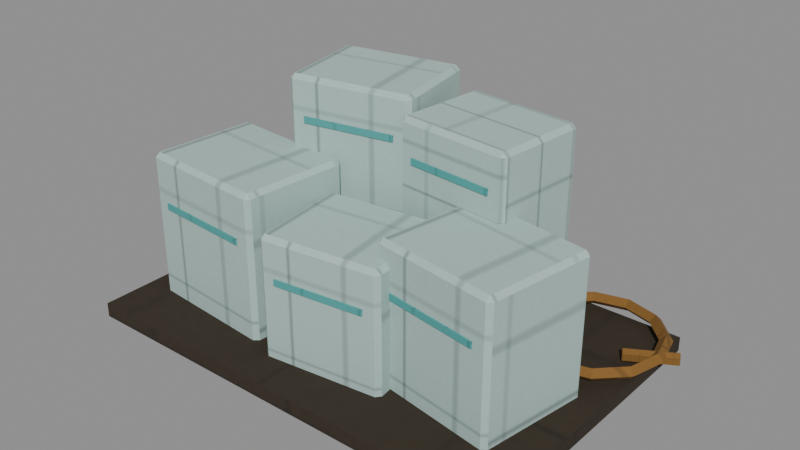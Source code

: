 # Source: ice-blocks.e9.blend  (saved by Blender 5.1.30; exported with 4.5.12 LTS)
import bpy
from mathutils import Matrix  # noqa: F401  (used for matrix-valued properties, if any)

bpy.ops.wm.read_factory_settings(use_empty=True)
scene = bpy.context.scene
scene.name = 'Scene'

# ---- images (referenced by path relative to the original .blend; pixels are not part of the script)
import os
ASSET_DIR = os.environ.get("B2B_ASSET_DIR", "")  # directory of the original .blend (textures are referenced by path, not embedded)
HERE = os.path.dirname(os.path.abspath(__file__))  # packed textures are extracted next to this script under _unpacked/

def load_image(name, relpath, width, height, colorspace="sRGB"):
    """Load a texture the original file referenced (path relative to the .blend, or extracted next to this script)."""
    p = next((c for c in (os.path.join(HERE, relpath), os.path.join(ASSET_DIR, relpath)) if relpath and os.path.exists(c)), "")
    if p:
        img = bpy.data.images.load(p, check_existing=True)
        img.name = name
    else:  # same state as the original file: an image datablock whose file is absent (Cycles renders it pink)
        img = bpy.data.images.new(name, width, height)
        img.source = "FILE"
        img.filepath = "//" + (relpath or name)
    img.colorspace_settings.name = colorspace
    return img
img_era_props_e9_atlas_png = load_image('era-props-e9-atlas.png', '_unpacked/era-props-e9-atlas.9faf45d8.png', 512, 512, 'sRGB')

# ---- materials (node trees are filled in below, after node groups)
mat_e9redfieldspropssharedmaterial = bpy.data.materials.new('E9RedfieldsPropsSharedMaterial')

# ---- material node trees
mat_e9redfieldspropssharedmaterial.use_nodes = True; mat_e9redfieldspropssharedmaterial.node_tree.nodes.clear()
_N = mat_e9redfieldspropssharedmaterial.node_tree.nodes; _L = mat_e9redfieldspropssharedmaterial.node_tree.links
n0 = _N.new('ShaderNodeOutputMaterial'); n0.name = 'Material Output'; n0.location = (0, 0)
n1 = _N.new('ShaderNodeBsdfPrincipled'); n1.name = 'Principled BSDF'; n1.location = (0, 0)
n1.inputs[2].default_value = 0.9
n1.inputs[27].default_value = (0.0, 0.0, 0.0, 1.0)
n2 = _N.new('ShaderNodeTexImage'); n2.name = 'Image Texture'; n2.location = (0, 0)
n2.image = img_era_props_e9_atlas_png
_L.new(n2.outputs[0], n1.inputs[0])
_L.new(n1.outputs[0], n0.inputs[0])
n0.is_active_output = True

# ---- meshes
me_iceblockse9mesh = bpy.data.meshes.new('IceBlocksE9Mesh')
me_iceblockse9mesh.from_pydata([(-1.25, -0.825, 0.0), (-1.25, -0.825, 0.08), (-1.25, 0.825, 0.0), (-1.25, 0.825, 0.08), (1.25, -0.825, 0.0), (1.25, -0.825, 0.08), (1.25, 0.825, 0.0), (1.25, 0.825, 0.08), (-1.097, -0.4957, 0.03), (-1.099, -0.5206, 0.055), (-1.122, -0.4937, 0.055), (-1.099, -0.5206, 0.865), (-1.097, -0.4957, 0.89), (-1.122, -0.4937, 0.865), (-1.051, 0.07246, 0.03), (-1.076, 0.07446, 0.055), (-1.049, 0.09738, 0.055), (-1.051, 0.07246, 0.89), (-1.049, 0.09738, 0.865), (-1.076, 0.07446, 0.865), (-0.3889, -0.5525, 0.03), (-0.364, -0.5545, 0.055), (-0.3909, -0.5774, 0.055), (-0.3889, -0.5525, 0.89), (-0.3909, -0.5774, 0.865), (-0.364, -0.5545, 0.865), (-0.3434, 0.01572, 0.03), (-0.3414, 0.04064, 0.055), (-0.3184, 0.01372, 0.055), (-0.3434, 0.01572, 0.89), (-0.3184, 0.01372, 0.865), (-0.3414, 0.04064, 0.865), (-1.026, -0.5345, 0.5973), (-1.026, -0.5345, 0.6323), (-0.9749, 0.09945, 0.5973), (-0.9749, 0.09945, 0.6323), (-0.4651, -0.5795, 0.5973), (-0.4651, -0.5795, 0.6323), (-0.4143, 0.05451, 0.5973), (-0.4143, 0.05451, 0.6323), (-0.231, -0.6008, 0.03), (-0.228, -0.6256, 0.055), (-0.2558, -0.6038, 0.055), (-0.228, -0.6256, 0.725), (-0.231, -0.6008, 0.75), (-0.2558, -0.6038, 0.725), (-0.2945, -0.07462, 0.03), (-0.3193, -0.07761, 0.055), (-0.2975, -0.04979, 0.055), (-0.2945, -0.07462, 0.75), (-0.2975, -0.04979, 0.725), (-0.3193, -0.07761, 0.725), (0.3945, -0.5254, 0.03), (0.4193, -0.5224, 0.055), (0.3975, -0.5502, 0.055), (0.3945, -0.5254, 0.75), (0.3975, -0.5502, 0.725), (0.4193, -0.5224, 0.725), (0.331, 0.0008036, 0.03), (0.328, 0.02562, 0.055), (0.3558, 0.003796, 0.055), (0.331, 0.0008036, 0.75), (0.3558, 0.003796, 0.725), (0.328, 0.02562, 0.725), (-0.1641, -0.626, 0.5021), (-0.1641, -0.626, 0.5371), (-0.2355, -0.03426, 0.5021), (-0.2355, -0.03426, 0.5371), (0.3355, -0.5657, 0.5021), (0.3355, -0.5657, 0.5371), (0.2641, 0.02598, 0.5021), (0.2641, 0.02598, 0.5371), (0.3423, -0.4179, 0.03), (0.3383, -0.4425, 0.055), (0.3176, -0.4139, 0.055), (0.3383, -0.4425, 0.825), (0.3423, -0.4179, 0.85), (0.3176, -0.4139, 0.825), (0.4363, 0.1646, 0.03), (0.4116, 0.1686, 0.055), (0.4403, 0.1893, 0.055), (0.4363, 0.1646, 0.85), (0.4403, 0.1893, 0.825), (0.4116, 0.1686, 0.825), (1.004, -0.5246, 0.03), (1.028, -0.5286, 0.055), (0.9997, -0.5493, 0.055), (1.004, -0.5246, 0.85), (0.9997, -0.5493, 0.825), (1.028, -0.5286, 0.825), (1.098, 0.05786, 0.03), (1.102, 0.08254, 0.055), (1.122, 0.05388, 0.055), (1.098, 0.05786, 0.85), (1.122, 0.05388, 0.825), (1.102, 0.08254, 0.825), (0.4047, -0.4614, 0.5701), (0.4047, -0.4614, 0.6051), (0.5093, 0.1863, 0.5701), (0.5093, 0.1863, 0.6051), (0.9307, -0.5463, 0.5701), (0.9307, -0.5463, 0.6051), (1.035, 0.1014, 0.5701), (1.035, 0.1014, 0.6051), (-0.6241, 0.03094, 0.56), (-0.6196, 0.006339, 0.585), (-0.6487, 0.02646, 0.585), (-0.6196, 0.006339, 1.255), (-0.6241, 0.03094, 1.28), (-0.6487, 0.02646, 1.255), (-0.7154, 0.5327, 0.56), (-0.74, 0.5282, 0.585), (-0.7199, 0.5573, 0.585), (-0.7154, 0.5327, 1.28), (-0.7199, 0.5573, 1.255), (-0.74, 0.5282, 1.255), (0.0154, 0.1473, 0.56), (0.04, 0.1518, 0.585), (0.01988, 0.1227, 0.585), (0.0154, 0.1473, 1.28), (0.01988, 0.1227, 1.255), (0.04, 0.1518, 1.255), (-0.0759, 0.6491, 0.56), (-0.08038, 0.6737, 0.585), (-0.05131, 0.6535, 0.585), (-0.0759, 0.6491, 1.28), (-0.05131, 0.6535, 1.255), (-0.08038, 0.6737, 1.255), (-0.5533, 0.01028, 1.032), (-0.5533, 0.01028, 1.067), (-0.6564, 0.577, 1.032), (-0.6564, 0.577, 1.067), (-0.04362, 0.103, 1.032), (-0.04362, 0.103, 1.067), (-0.1467, 0.6697, 1.032), (-0.1467, 0.6697, 1.067), (0.05206, 0.09667, 0.54), (0.04957, 0.0718, 0.565), (0.02719, 0.09917, 0.565), (0.04957, 0.0718, 1.175), (0.05206, 0.09667, 1.2), (0.02719, 0.09917, 1.175), (0.101, 0.5842, 0.54), (0.07611, 0.5867, 0.565), (0.1035, 0.6091, 0.565), (0.101, 0.5842, 1.2), (0.1035, 0.6091, 1.175), (0.07611, 0.5867, 1.175), (0.659, 0.03577, 0.54), (0.6839, 0.03328, 0.565), (0.6565, 0.0109, 0.565), (0.659, 0.03577, 1.2), (0.6565, 0.0109, 1.175), (0.6839, 0.03328, 1.175), (0.7079, 0.5233, 0.54), (0.7104, 0.5482, 0.565), (0.7328, 0.5208, 0.565), (0.7079, 0.5233, 1.2), (0.7328, 0.5208, 1.175), (0.7104, 0.5482, 1.175), (0.1093, 0.05777, 0.9713), (0.1093, 0.05777, 1.006), (0.1648, 0.611, 0.9713), (0.1648, 0.611, 1.006), (0.5952, 0.00901, 0.9713), (0.5952, 0.00901, 1.006), (0.6507, 0.5622, 0.9713), (0.6507, 0.5622, 1.006), (1.325, 0.5, 0.13), (1.29, 0.5, 0.165), (1.255, 0.5, 0.13), (1.29, 0.5, 0.095), (1.272, 0.6975, 0.13), (1.242, 0.68, 0.165), (1.211, 0.6625, 0.13), (1.242, 0.68, 0.095), (1.128, 0.8421, 0.13), (1.11, 0.8118, 0.165), (1.092, 0.7815, 0.13), (1.11, 0.8118, 0.095), (0.93, 0.895, 0.13), (0.93, 0.86, 0.165), (0.93, 0.825, 0.13), (0.93, 0.86, 0.095), (0.7325, 0.8421, 0.13), (0.75, 0.8118, 0.165), (0.7675, 0.7815, 0.13), (0.75, 0.8118, 0.095), (0.5879, 0.6975, 0.13), (0.6182, 0.68, 0.165), (0.6485, 0.6625, 0.13), (0.6182, 0.68, 0.095), (0.535, 0.5, 0.13), (0.57, 0.5, 0.165), (0.605, 0.5, 0.13), (0.57, 0.5, 0.095), (0.5879, 0.3025, 0.13), (0.6182, 0.32, 0.165), (0.6485, 0.3375, 0.13), (0.6182, 0.32, 0.095), (0.7325, 0.1579, 0.13), (0.75, 0.1882, 0.165), (0.7675, 0.2185, 0.13), (0.75, 0.1882, 0.095), (0.93, 0.105, 0.13), (0.93, 0.14, 0.165), (0.93, 0.175, 0.13), (0.93, 0.14, 0.095), (1.128, 0.1579, 0.13), (1.11, 0.1882, 0.165), (1.092, 0.2185, 0.13), (1.11, 0.1882, 0.095), (1.272, 0.3025, 0.13), (1.242, 0.32, 0.165), (1.211, 0.3375, 0.13), (1.242, 0.32, 0.095), (1.12, 0.46, 0.145), (1.36, 0.6, 0.145), (1.105, 0.4862, 0.1275), (1.345, 0.6262, 0.1275), (1.105, 0.4862, 0.0925), (1.345, 0.6262, 0.0925), (1.12, 0.46, 0.075), (1.36, 0.6, 0.075), (1.135, 0.4338, 0.0925), (1.375, 0.5738, 0.0925), (1.135, 0.4338, 0.1275), (1.375, 0.5738, 0.1275)], [], [(0, 1, 3, 2), (2, 3, 7, 6), (6, 7, 5, 4), (4, 5, 1, 0), (2, 6, 4, 0), (7, 3, 1, 5), (8, 9, 10), (11, 12, 13), (14, 15, 16), (17, 18, 19), (20, 21, 22), (23, 24, 25), (26, 27, 28), (29, 30, 31), (14, 8, 10, 15), (9, 11, 13, 10), (12, 17, 19, 13), (18, 16, 15, 19), (26, 14, 16, 27), (17, 29, 31, 18), (30, 28, 27, 31), (20, 26, 28, 21), (29, 23, 25, 30), (24, 22, 21, 25), (8, 20, 22, 9), (23, 12, 11, 24), (14, 26, 20, 8), (10, 13, 19, 15), (22, 24, 11, 9), (29, 17, 12, 23), (16, 18, 31, 27), (28, 30, 25, 21), (32, 33, 35, 34), (34, 35, 39, 38), (38, 39, 37, 36), (36, 37, 33, 32), (34, 38, 36, 32), (39, 35, 33, 37), (40, 41, 42), (43, 44, 45), (46, 47, 48), (49, 50, 51), (52, 53, 54), (55, 56, 57), (58, 59, 60), (61, 62, 63), (46, 40, 42, 47), (41, 43, 45, 42), (44, 49, 51, 45), (50, 48, 47, 51), (58, 46, 48, 59), (49, 61, 63, 50), (62, 60, 59, 63), (52, 58, 60, 53), (61, 55, 57, 62), (56, 54, 53, 57), (40, 52, 54, 41), (55, 44, 43, 56), (46, 58, 52, 40), (42, 45, 51, 47), (54, 56, 43, 41), (61, 49, 44, 55), (48, 50, 63, 59), (60, 62, 57, 53), (64, 65, 67, 66), (66, 67, 71, 70), (70, 71, 69, 68), (68, 69, 65, 64), (66, 70, 68, 64), (71, 67, 65, 69), (72, 73, 74), (75, 76, 77), (78, 79, 80), (81, 82, 83), (84, 85, 86), (87, 88, 89), (90, 91, 92), (93, 94, 95), (78, 72, 74, 79), (73, 75, 77, 74), (76, 81, 83, 77), (82, 80, 79, 83), (90, 78, 80, 91), (81, 93, 95, 82), (94, 92, 91, 95), (84, 90, 92, 85), (93, 87, 89, 94), (88, 86, 85, 89), (72, 84, 86, 73), (87, 76, 75, 88), (78, 90, 84, 72), (74, 77, 83, 79), (86, 88, 75, 73), (93, 81, 76, 87), (80, 82, 95, 91), (92, 94, 89, 85), (96, 97, 99, 98), (98, 99, 103, 102), (102, 103, 101, 100), (100, 101, 97, 96), (98, 102, 100, 96), (103, 99, 97, 101), (104, 105, 106), (107, 108, 109), (110, 111, 112), (113, 114, 115), (116, 117, 118), (119, 120, 121), (122, 123, 124), (125, 126, 127), (110, 104, 106, 111), (105, 107, 109, 106), (108, 113, 115, 109), (114, 112, 111, 115), (122, 110, 112, 123), (113, 125, 127, 114), (126, 124, 123, 127), (116, 122, 124, 117), (125, 119, 121, 126), (120, 118, 117, 121), (104, 116, 118, 105), (119, 108, 107, 120), (110, 122, 116, 104), (106, 109, 115, 111), (118, 120, 107, 105), (125, 113, 108, 119), (112, 114, 127, 123), (124, 126, 121, 117), (128, 129, 131, 130), (130, 131, 135, 134), (134, 135, 133, 132), (132, 133, 129, 128), (130, 134, 132, 128), (135, 131, 129, 133), (136, 137, 138), (139, 140, 141), (142, 143, 144), (145, 146, 147), (148, 149, 150), (151, 152, 153), (154, 155, 156), (157, 158, 159), (142, 136, 138, 143), (137, 139, 141, 138), (140, 145, 147, 141), (146, 144, 143, 147), (154, 142, 144, 155), (145, 157, 159, 146), (158, 156, 155, 159), (148, 154, 156, 149), (157, 151, 153, 158), (152, 150, 149, 153), (136, 148, 150, 137), (151, 140, 139, 152), (142, 154, 148, 136), (138, 141, 147, 143), (150, 152, 139, 137), (157, 145, 140, 151), (144, 146, 159, 155), (156, 158, 153, 149), (160, 161, 163, 162), (162, 163, 167, 166), (166, 167, 165, 164), (164, 165, 161, 160), (162, 166, 164, 160), (167, 163, 161, 165), (168, 172, 173, 169), (169, 173, 174, 170), (170, 174, 175, 171), (171, 175, 172, 168), (172, 176, 177, 173), (173, 177, 178, 174), (174, 178, 179, 175), (175, 179, 176, 172), (176, 180, 181, 177), (177, 181, 182, 178), (178, 182, 183, 179), (179, 183, 180, 176), (180, 184, 185, 181), (181, 185, 186, 182), (182, 186, 187, 183), (183, 187, 184, 180), (184, 188, 189, 185), (185, 189, 190, 186), (186, 190, 191, 187), (187, 191, 188, 184), (188, 192, 193, 189), (189, 193, 194, 190), (190, 194, 195, 191), (191, 195, 192, 188), (192, 196, 197, 193), (193, 197, 198, 194), (194, 198, 199, 195), (195, 199, 196, 192), (196, 200, 201, 197), (197, 201, 202, 198), (198, 202, 203, 199), (199, 203, 200, 196), (200, 204, 205, 201), (201, 205, 206, 202), (202, 206, 207, 203), (203, 207, 204, 200), (204, 208, 209, 205), (205, 209, 210, 206), (206, 210, 211, 207), (207, 211, 208, 204), (208, 212, 213, 209), (209, 213, 214, 210), (210, 214, 215, 211), (211, 215, 212, 208), (212, 168, 169, 213), (213, 169, 170, 214), (214, 170, 171, 215), (215, 171, 168, 212), (216, 217, 219, 218), (218, 219, 221, 220), (220, 221, 223, 222), (222, 223, 225, 224), (219, 217, 227, 225, 223, 221), (224, 225, 227, 226), (226, 227, 217, 216), (216, 218, 220, 222, 224, 226)])
_uv = me_iceblockse9mesh.uv_layers.new(name='UVMap')
_uv.uv.foreach_set('vector', [0.4937, 0.6241, 0.4885, 0.6241, 0.4885, 0.5063, 0.4937, 0.5063, 0.4801, 0.6849, 0.4749, 0.6849, 0.4749, 0.5063, 0.4801, 0.5063, 0.4937, 0.7437, 0.4885, 0.7437, 0.4885, 0.6259, 0.4938, 0.6259, 0.4869, 0.6849, 0.4817, 0.6849, 0.4817, 0.5063, 0.4869, 0.5063, 0.364, 0.5063, 0.364, 0.6849, 0.2562, 0.6849, 0.2563, 0.5063, 0.4733, 0.5063, 0.4733, 0.6849, 0.3656, 0.6849, 0.3656, 0.5063, 0.5093, 0.8389, 0.5063, 0.8365, 0.5093, 0.8341, 0.7416, 0.8405, 0.7394, 0.8371, 0.7437, 0.8371, 0.5787, 0.8389, 0.5787, 0.8341, 0.5817, 0.8365, 0.7394, 0.7596, 0.7416, 0.7563, 0.7437, 0.7596, 0.5803, 0.9129, 0.576, 0.9129, 0.5781, 0.9095, 0.6783, 0.8462, 0.6805, 0.8428, 0.6826, 0.8462, 0.5803, 0.9904, 0.5781, 0.9937, 0.576, 0.9904, 0.6783, 0.9237, 0.6826, 0.9237, 0.6805, 0.9271, 0.5787, 0.8389, 0.5093, 0.8389, 0.5093, 0.8341, 0.5787, 0.8341, 0.6732, 0.8698, 0.6732, 0.7596, 0.6763, 0.7596, 0.6763, 0.8698, 0.7394, 0.8371, 0.7394, 0.7596, 0.7437, 0.7596, 0.7437, 0.8371, 0.5868, 0.8788, 0.5868, 0.989, 0.5838, 0.989, 0.5838, 0.8788, 0.6732, 0.9924, 0.5868, 0.9924, 0.5868, 0.989, 0.6732, 0.989, 0.5868, 0.8755, 0.6732, 0.8755, 0.6732, 0.8788, 0.5868, 0.8788, 0.6763, 0.8788, 0.6763, 0.989, 0.6732, 0.989, 0.6732, 0.8788, 0.5803, 0.9129, 0.5803, 0.9904, 0.576, 0.9904, 0.576, 0.9129, 0.6783, 0.9237, 0.6783, 0.8462, 0.6826, 0.8462, 0.6826, 0.9237, 0.5868, 0.7596, 0.5868, 0.8698, 0.5838, 0.8698, 0.5838, 0.7596, 0.6732, 0.8732, 0.5868, 0.8732, 0.5868, 0.8698, 0.6732, 0.8698, 0.5868, 0.7563, 0.6732, 0.7563, 0.6732, 0.7596, 0.5868, 0.7596, 0.5787, 0.8389, 0.5787, 0.9072, 0.5093, 0.9072, 0.5093, 0.8389, 0.5093, 0.8341, 0.5093, 0.7563, 0.5787, 0.7563, 0.5787, 0.8341, 0.5868, 0.8698, 0.5868, 0.7596, 0.6732, 0.7596, 0.6732, 0.8698, 0.6783, 0.7596, 0.7394, 0.7596, 0.7394, 0.8371, 0.6783, 0.8371, 0.5868, 0.989, 0.5868, 0.8788, 0.6732, 0.8788, 0.6732, 0.989, 0.576, 0.9904, 0.5063, 0.9904, 0.5063, 0.9129, 0.576, 0.9129, 0.9852, 0.3814, 0.9784, 0.3814, 0.9784, 0.2562, 0.9852, 0.2562, 0.7631, 0.4938, 0.7563, 0.4938, 0.7563, 0.3831, 0.7631, 0.3831, 0.9937, 0.3814, 0.9869, 0.3814, 0.9869, 0.2562, 0.9937, 0.2562, 0.7716, 0.4938, 0.7648, 0.4938, 0.7648, 0.3831, 0.7716, 0.3831, 0.8656, 0.3814, 0.7563, 0.3814, 0.7563, 0.2562, 0.8656, 0.2562, 0.9767, 0.3814, 0.8673, 0.3814, 0.8673, 0.2562, 0.9767, 0.2562, 0.5096, 0.8343, 0.5063, 0.8316, 0.5096, 0.8289, 0.7414, 0.8451, 0.739, 0.8413, 0.7437, 0.8413, 0.5807, 0.8343, 0.5807, 0.8289, 0.584, 0.8316, 0.739, 0.7601, 0.7414, 0.7563, 0.7437, 0.7601, 0.5745, 0.9087, 0.5698, 0.9087, 0.5722, 0.9049, 0.6793, 0.8513, 0.6816, 0.8474, 0.684, 0.8513, 0.5745, 0.9899, 0.5722, 0.9937, 0.5698, 0.9899, 0.6793, 0.9325, 0.684, 0.9325, 0.6816, 0.9363, 0.5807, 0.8343, 0.5096, 0.8343, 0.5096, 0.8289, 0.5807, 0.8289, 0.6739, 0.8628, 0.6739, 0.7601, 0.6772, 0.7601, 0.6772, 0.8628, 0.739, 0.8413, 0.739, 0.7601, 0.7437, 0.7601, 0.7437, 0.8413, 0.5894, 0.8727, 0.5894, 0.9754, 0.5861, 0.9754, 0.5861, 0.8727, 0.6739, 0.9793, 0.5894, 0.9793, 0.5894, 0.9754, 0.6739, 0.9754, 0.5894, 0.8689, 0.6739, 0.8689, 0.6739, 0.8727, 0.5894, 0.8727, 0.6772, 0.8727, 0.6772, 0.9754, 0.6739, 0.9754, 0.6739, 0.8727, 0.5745, 0.9087, 0.5745, 0.9899, 0.5698, 0.9899, 0.5698, 0.9087, 0.6793, 0.9325, 0.6793, 0.8513, 0.684, 0.8513, 0.684, 0.9325, 0.5894, 0.7601, 0.5894, 0.8628, 0.5861, 0.8628, 0.5861, 0.7601, 0.6739, 0.8666, 0.5894, 0.8666, 0.5894, 0.8628, 0.6739, 0.8628, 0.5894, 0.7563, 0.6739, 0.7563, 0.6739, 0.7601, 0.5894, 0.7601, 0.5807, 0.8343, 0.5807, 0.9026, 0.5096, 0.9026, 0.5096, 0.8343, 0.5096, 0.8289, 0.5096, 0.7563, 0.5807, 0.7563, 0.5807, 0.8289, 0.5894, 0.8628, 0.5894, 0.7601, 0.6739, 0.7601, 0.6739, 0.8628, 0.6793, 0.7601, 0.739, 0.7601, 0.739, 0.8413, 0.6793, 0.8413, 0.5894, 0.9754, 0.5894, 0.8727, 0.6739, 0.8727, 0.6739, 0.9754, 0.5698, 0.9899, 0.5063, 0.9899, 0.5063, 0.9087, 0.5698, 0.9087, 0.9844, 0.3841, 0.9769, 0.3841, 0.9769, 0.2562, 0.9844, 0.2562, 0.7975, 0.4938, 0.79, 0.4938, 0.79, 0.3858, 0.7975, 0.3858, 0.9937, 0.3841, 0.9862, 0.3841, 0.9862, 0.2562, 0.9937, 0.2562, 0.8069, 0.4938, 0.7993, 0.4938, 0.7993, 0.3858, 0.8069, 0.3858, 0.8648, 0.3841, 0.7563, 0.3841, 0.7563, 0.2562, 0.8648, 0.2562, 0.9751, 0.3841, 0.8666, 0.3841, 0.8666, 0.2562, 0.9751, 0.2562, 0.5094, 0.8368, 0.5063, 0.8343, 0.5094, 0.8319, 0.7415, 0.8451, 0.7393, 0.8417, 0.7437, 0.8417, 0.583, 0.8368, 0.583, 0.8319, 0.5862, 0.8343, 0.7393, 0.7597, 0.7415, 0.7563, 0.7437, 0.7597, 0.5787, 0.9083, 0.5742, 0.9083, 0.5764, 0.9049, 0.6802, 0.8509, 0.6824, 0.8474, 0.6846, 0.8509, 0.5787, 0.9903, 0.5764, 0.9937, 0.5742, 0.9903, 0.6802, 0.9328, 0.6846, 0.9328, 0.6824, 0.9363, 0.583, 0.8368, 0.5094, 0.8368, 0.5094, 0.8319, 0.583, 0.8319, 0.675, 0.8667, 0.675, 0.7597, 0.6781, 0.7597, 0.6781, 0.8667, 0.7393, 0.8417, 0.7393, 0.7597, 0.7437, 0.7597, 0.7437, 0.8417, 0.5913, 0.8759, 0.5913, 0.9828, 0.5882, 0.9828, 0.5882, 0.8759, 0.675, 0.9863, 0.5913, 0.9863, 0.5913, 0.9828, 0.675, 0.9828, 0.5913, 0.8724, 0.675, 0.8724, 0.675, 0.8759, 0.5913, 0.8759, 0.6781, 0.8759, 0.6781, 0.9828, 0.675, 0.9828, 0.675, 0.8759, 0.5787, 0.9083, 0.5787, 0.9903, 0.5742, 0.9903, 0.5742, 0.9083, 0.6802, 0.9328, 0.6802, 0.8509, 0.6846, 0.8509, 0.6846, 0.9328, 0.5913, 0.7597, 0.5913, 0.8667, 0.5882, 0.8667, 0.5882, 0.7597, 0.675, 0.8701, 0.5913, 0.8701, 0.5913, 0.8667, 0.675, 0.8667, 0.5913, 0.7563, 0.675, 0.7563, 0.675, 0.7597, 0.5913, 0.7597, 0.583, 0.8368, 0.583, 0.9026, 0.5094, 0.9026, 0.5094, 0.8368, 0.5094, 0.8319, 0.5094, 0.7563, 0.583, 0.7563, 0.583, 0.8319, 0.5913, 0.8667, 0.5913, 0.7597, 0.675, 0.7597, 0.675, 0.8667, 0.6802, 0.7597, 0.7393, 0.7597, 0.7393, 0.8417, 0.6802, 0.8417, 0.5913, 0.9828, 0.5913, 0.8759, 0.675, 0.8759, 0.675, 0.9828, 0.5742, 0.9903, 0.5063, 0.9903, 0.5063, 0.9083, 0.5742, 0.9083, 0.9848, 0.3864, 0.9777, 0.3864, 0.9777, 0.2562, 0.9848, 0.2562, 0.7634, 0.4938, 0.7563, 0.4938, 0.7563, 0.3881, 0.7634, 0.3881, 0.9937, 0.3864, 0.9866, 0.3864, 0.9866, 0.2562, 0.9937, 0.2562, 0.7723, 0.4938, 0.7652, 0.4938, 0.7652, 0.3881, 0.7723, 0.3881, 0.8652, 0.3864, 0.7563, 0.3864, 0.7563, 0.2562, 0.8652, 0.2562, 0.9759, 0.3864, 0.867, 0.3864, 0.867, 0.2562, 0.9759, 0.2562, 0.5096, 0.8346, 0.5063, 0.8319, 0.5096, 0.8291, 0.7414, 0.8424, 0.739, 0.8386, 0.7437, 0.8386, 0.5774, 0.8346, 0.5774, 0.8291, 0.5808, 0.8319, 0.739, 0.7601, 0.7414, 0.7563, 0.7437, 0.7601, 0.574, 0.9114, 0.5693, 0.9114, 0.5716, 0.9076, 0.6779, 0.8486, 0.6802, 0.8447, 0.6826, 0.8486, 0.574, 0.9899, 0.5716, 0.9937, 0.5693, 0.9899, 0.6779, 0.927, 0.6826, 0.927, 0.6802, 0.9309, 0.5774, 0.8346, 0.5096, 0.8346, 0.5096, 0.8291, 0.5774, 0.8291, 0.6726, 0.8632, 0.6726, 0.7601, 0.6759, 0.7601, 0.6759, 0.8632, 0.739, 0.8386, 0.739, 0.7601, 0.7437, 0.7601, 0.7437, 0.8386, 0.5861, 0.8732, 0.5861, 0.9763, 0.5828, 0.9763, 0.5828, 0.8732, 0.6726, 0.9801, 0.5861, 0.9801, 0.5861, 0.9763, 0.6726, 0.9763, 0.5861, 0.8693, 0.6726, 0.8693, 0.6726, 0.8732, 0.5861, 0.8732, 0.6759, 0.8732, 0.6759, 0.9763, 0.6726, 0.9763, 0.6726, 0.8732, 0.574, 0.9114, 0.574, 0.9899, 0.5693, 0.9899, 0.5693, 0.9114, 0.6779, 0.927, 0.6779, 0.8486, 0.6826, 0.8486, 0.6826, 0.927, 0.5861, 0.7601, 0.5861, 0.8632, 0.5828, 0.8632, 0.5828, 0.7601, 0.6726, 0.867, 0.5861, 0.867, 0.5861, 0.8632, 0.6726, 0.8632, 0.5861, 0.7563, 0.6726, 0.7563, 0.6726, 0.7601, 0.5861, 0.7601, 0.5774, 0.8346, 0.5774, 0.9053, 0.5096, 0.9053, 0.5096, 0.8346, 0.5096, 0.8291, 0.5096, 0.7563, 0.5774, 0.7563, 0.5774, 0.8291, 0.5861, 0.8632, 0.5861, 0.7601, 0.6726, 0.7601, 0.6726, 0.8632, 0.6779, 0.7601, 0.739, 0.7601, 0.739, 0.8386, 0.6779, 0.8386, 0.5861, 0.9763, 0.5861, 0.8732, 0.6726, 0.8732, 0.6726, 0.9763, 0.5693, 0.9899, 0.5063, 0.9899, 0.5063, 0.9114, 0.5693, 0.9114, 0.9847, 0.3804, 0.9773, 0.3804, 0.9773, 0.2562, 0.9847, 0.2562, 0.7636, 0.4938, 0.7563, 0.4938, 0.7563, 0.3821, 0.7636, 0.3821, 0.9937, 0.3804, 0.9864, 0.3804, 0.9864, 0.2562, 0.9937, 0.2562, 0.7727, 0.4938, 0.7653, 0.4938, 0.7653, 0.3821, 0.7727, 0.3821, 0.8651, 0.3804, 0.7563, 0.3804, 0.7563, 0.2562, 0.8651, 0.2562, 0.9756, 0.3804, 0.8668, 0.3804, 0.8668, 0.2562, 0.9756, 0.2562, 0.5107, 0.8268, 0.5063, 0.8241, 0.5107, 0.8214, 0.7066, 0.8379, 0.7034, 0.8341, 0.7097, 0.8341, 0.598, 0.8268, 0.598, 0.8214, 0.6024, 0.8241, 0.7034, 0.76, 0.7066, 0.7563, 0.7097, 0.76, 0.7184, 0.76, 0.7121, 0.76, 0.7153, 0.7563, 0.6966, 0.8214, 0.701, 0.8241, 0.6966, 0.8268, 0.7184, 0.8341, 0.7153, 0.8379, 0.7121, 0.8341, 0.6093, 0.8214, 0.6093, 0.8268, 0.6048, 0.8241, 0.598, 0.8268, 0.5107, 0.8268, 0.5107, 0.8214, 0.598, 0.8214, 0.6193, 0.8978, 0.5107, 0.8978, 0.5107, 0.894, 0.6193, 0.894, 0.7034, 0.8341, 0.7034, 0.76, 0.7097, 0.76, 0.7097, 0.8341, 0.6307, 0.99, 0.7393, 0.99, 0.7393, 0.9937, 0.6307, 0.9937, 0.7437, 0.8978, 0.7437, 0.99, 0.7393, 0.99, 0.7393, 0.8978, 0.6262, 0.99, 0.6262, 0.8978, 0.6307, 0.8978, 0.6307, 0.99, 0.6307, 0.894, 0.7393, 0.894, 0.7393, 0.8978, 0.6307, 0.8978, 0.7184, 0.76, 0.7184, 0.8341, 0.7121, 0.8341, 0.7121, 0.76, 0.6093, 0.8214, 0.6966, 0.8214, 0.6966, 0.8268, 0.6093, 0.8268, 0.5107, 0.99, 0.6193, 0.99, 0.6193, 0.9937, 0.5107, 0.9937, 0.6238, 0.8978, 0.6238, 0.99, 0.6193, 0.99, 0.6193, 0.8978, 0.5063, 0.99, 0.5063, 0.8978, 0.5107, 0.8978, 0.5107, 0.99, 0.598, 0.8268, 0.598, 0.892, 0.5107, 0.892, 0.5107, 0.8268, 0.5107, 0.8214, 0.5107, 0.7563, 0.598, 0.7563, 0.598, 0.8214, 0.6193, 0.99, 0.5107, 0.99, 0.5107, 0.8978, 0.6193, 0.8978, 0.6093, 0.8214, 0.6093, 0.7563, 0.6966, 0.7563, 0.6966, 0.8214, 0.7393, 0.99, 0.6307, 0.99, 0.6307, 0.8978, 0.7393, 0.8978, 0.6093, 0.892, 0.6093, 0.8268, 0.6966, 0.8268, 0.6966, 0.892, 0.9842, 0.3817, 0.9765, 0.3817, 0.9765, 0.2562, 0.9842, 0.2562, 0.7986, 0.4938, 0.7908, 0.4938, 0.7908, 0.3835, 0.7986, 0.3835, 0.9937, 0.3817, 0.986, 0.3817, 0.986, 0.2562, 0.9937, 0.2562, 0.8081, 0.4938, 0.8004, 0.4938, 0.8004, 0.3835, 0.8081, 0.3835, 0.8646, 0.3817, 0.7563, 0.3817, 0.7563, 0.2562, 0.8646, 0.2562, 0.9747, 0.3817, 0.8664, 0.3817, 0.8664, 0.2562, 0.9747, 0.2562, 0.6223, 0.6173, 0.6049, 0.592, 0.6124, 0.5891, 0.6282, 0.6121, 0.624, 0.6426, 0.6398, 0.6656, 0.6323, 0.6685, 0.6181, 0.6477, 0.6675, 0.7277, 0.6818, 0.707, 0.6892, 0.7098, 0.6734, 0.7328, 0.5251, 0.5263, 0.5141, 0.5519, 0.5063, 0.5504, 0.5183, 0.5224, 0.6049, 0.592, 0.5986, 0.5603, 0.6066, 0.5602, 0.6124, 0.5891, 0.6398, 0.6656, 0.6456, 0.6945, 0.6375, 0.6946, 0.6323, 0.6685, 0.6818, 0.707, 0.687, 0.6808, 0.695, 0.6809, 0.6892, 0.7098, 0.5141, 0.5519, 0.5141, 0.5813, 0.5063, 0.5828, 0.5063, 0.5504, 0.5986, 0.5603, 0.6049, 0.5305, 0.6124, 0.5331, 0.6066, 0.5602, 0.6456, 0.6945, 0.6398, 0.7216, 0.6323, 0.7191, 0.6375, 0.6946, 0.687, 0.6808, 0.6818, 0.6564, 0.6892, 0.6538, 0.695, 0.6809, 0.5141, 0.5813, 0.5251, 0.6069, 0.5183, 0.6108, 0.5063, 0.5828, 0.6049, 0.5305, 0.6223, 0.5108, 0.6282, 0.5151, 0.6124, 0.5331, 0.6398, 0.7216, 0.624, 0.7396, 0.6181, 0.7353, 0.6323, 0.7191, 0.6818, 0.6564, 0.6675, 0.6401, 0.6734, 0.6358, 0.6892, 0.6538, 0.5251, 0.6069, 0.5441, 0.6216, 0.5392, 0.627, 0.5183, 0.6108, 0.6223, 0.5108, 0.6459, 0.5063, 0.6498, 0.511, 0.6282, 0.5151, 0.624, 0.7396, 0.6024, 0.7437, 0.5986, 0.739, 0.6181, 0.7353, 0.6675, 0.6401, 0.648, 0.6364, 0.6519, 0.6317, 0.6734, 0.6358, 0.5441, 0.6216, 0.5661, 0.6216, 0.5633, 0.627, 0.5392, 0.627, 0.6996, 0.6292, 0.6759, 0.6173, 0.6818, 0.6121, 0.7034, 0.6231, 0.5101, 0.6294, 0.5316, 0.6403, 0.5257, 0.6454, 0.5063, 0.6356, 0.5612, 0.6163, 0.5783, 0.603, 0.5851, 0.6069, 0.5661, 0.6216, 0.7059, 0.6216, 0.7249, 0.6069, 0.7317, 0.6108, 0.7108, 0.627, 0.6759, 0.6173, 0.6586, 0.592, 0.666, 0.5891, 0.6818, 0.6121, 0.5316, 0.6403, 0.5474, 0.6633, 0.54, 0.6662, 0.5257, 0.6454, 0.5783, 0.603, 0.5882, 0.5799, 0.5961, 0.5813, 0.5851, 0.6069, 0.7249, 0.6069, 0.7359, 0.5813, 0.7437, 0.5828, 0.7317, 0.6108, 0.6586, 0.592, 0.6522, 0.5603, 0.6602, 0.5602, 0.666, 0.5891, 0.5474, 0.6633, 0.5532, 0.6922, 0.5452, 0.6923, 0.54, 0.6662, 0.5882, 0.5799, 0.5882, 0.5533, 0.5961, 0.5519, 0.5961, 0.5813, 0.7359, 0.5813, 0.7359, 0.5519, 0.7437, 0.5504, 0.7437, 0.5828, 0.6522, 0.5603, 0.6586, 0.5305, 0.666, 0.5331, 0.6602, 0.5602, 0.5532, 0.6922, 0.5474, 0.7194, 0.54, 0.7168, 0.5452, 0.6923, 0.5882, 0.5533, 0.5783, 0.5303, 0.5851, 0.5263, 0.5961, 0.5519, 0.7359, 0.5519, 0.7249, 0.5263, 0.7317, 0.5224, 0.7437, 0.5504, 0.6586, 0.5305, 0.6759, 0.5108, 0.6818, 0.5151, 0.666, 0.5331, 0.5474, 0.7194, 0.5316, 0.7374, 0.5257, 0.733, 0.54, 0.7168, 0.5783, 0.5303, 0.5612, 0.5169, 0.5661, 0.5116, 0.5851, 0.5263, 0.7249, 0.5263, 0.7059, 0.5116, 0.7108, 0.5063, 0.7317, 0.5224, 0.6759, 0.5108, 0.6996, 0.5063, 0.7034, 0.511, 0.6818, 0.5151, 0.5316, 0.7374, 0.5101, 0.7415, 0.5063, 0.7368, 0.5257, 0.733, 0.5612, 0.5169, 0.5413, 0.5169, 0.5441, 0.5116, 0.5661, 0.5116, 0.5661, 0.5116, 0.5441, 0.5116, 0.5392, 0.5063, 0.5633, 0.5063, 0.6459, 0.6292, 0.6223, 0.6173, 0.6282, 0.6121, 0.6498, 0.6231, 0.6024, 0.6317, 0.624, 0.6426, 0.6181, 0.6477, 0.5986, 0.6378, 0.648, 0.7376, 0.6675, 0.7277, 0.6734, 0.7328, 0.6519, 0.7437, 0.5441, 0.5116, 0.5251, 0.5263, 0.5183, 0.5224, 0.5392, 0.5063, 0.5674, 0.7437, 0.5674, 0.5063, 0.5878, 0.5063, 0.5878, 0.7437, 0.5897, 0.7437, 0.5897, 0.5063, 0.6101, 0.5063, 0.6101, 0.7437, 0.6101, 0.7437, 0.6101, 0.5063, 0.6508, 0.5063, 0.6508, 0.7437, 0.6508, 0.7437, 0.6508, 0.5063, 0.6712, 0.5063, 0.6712, 0.7437, 0.7084, 0.5661, 0.6731, 0.5511, 0.6731, 0.5212, 0.7084, 0.5063, 0.7437, 0.5212, 0.7437, 0.5511, 0.5063, 0.7437, 0.5063, 0.5063, 0.5266, 0.5063, 0.5266, 0.7437, 0.5266, 0.7437, 0.5266, 0.5063, 0.5674, 0.5063, 0.5674, 0.7437, 0.6731, 0.6124, 0.6731, 0.5824, 0.7084, 0.5675, 0.7437, 0.5824, 0.7437, 0.6124, 0.7084, 0.6273])
me_iceblockse9mesh.materials.append(mat_e9redfieldspropssharedmaterial)
me_iceblockse9mesh.update()

# ---- objects
ob_iceblockse9 = bpy.data.objects.new('IceBlocksE9', me_iceblockse9mesh)

# ---- transforms, parenting, visibility, modifiers, constraints
ob_iceblockse9.location = (0.0, 0.0, 0.0)

# ---- collection membership
scene.collection.objects.link(ob_iceblockse9)

# ---- scene / render settings (as saved in the file)
scene.frame_start = 1; scene.frame_end = 250; scene.frame_set(1)
scene.render.engine = 'BLENDER_EEVEE_NEXT'
scene.render.bake_bias = 0.0
scene.render.bake_samples = 0
scene.cycles.sampling_pattern = 'TABULATED_SOBOL'
scene.eevee.use_volume_custom_range = False
bpy.context.view_layer.update()

# ---- added for rendering (the .blend has no active camera and no usable light): camera, sun + grey world if the file has none
cam_auto = bpy.data.cameras.new('AutoCamera')
cam_auto.lens = 50.0
cam_auto.sensor_width = 36.0
cam_auto.clip_end = 1000.0
ob_auto_camera = bpy.data.objects.new('AutoCamera', cam_auto)
scene.collection.objects.link(ob_auto_camera)
ob_auto_camera.location = (3.19871, -3.72828, 3.14886)
ob_auto_camera.rotation_euler = (1.09748, -7.21219e-08, 0.694738)
scene.camera = ob_auto_camera
light_auto_sun = bpy.data.lights.new('AutoSun', 'SUN')
light_auto_sun.energy = 3.0
light_auto_sun.angle = 0.0523599
ob_auto_sun = bpy.data.objects.new('AutoSun', light_auto_sun)
scene.collection.objects.link(ob_auto_sun)
ob_auto_sun.rotation_euler = (0.872665, 0.174533, 0.523599)
if scene.world is None:
    world_auto = bpy.data.worlds.new('AutoWorld')
    world_auto.color = (0.3, 0.3, 0.3)
    scene.world = world_auto
bpy.context.view_layer.update()

